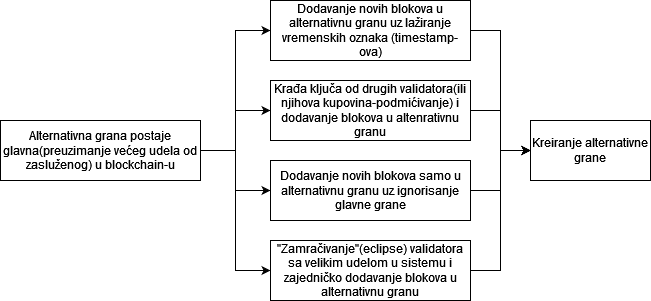

The diagram above was exported from draw.io. Its source (the exported page's mxGraphModel, read from the mxfile embedded in the PNG):
<mxGraphModel dx="1050" dy="566" grid="1" gridSize="10" guides="1" tooltips="1" connect="1" arrows="1" fold="1" page="1" pageScale="1" pageWidth="850" pageHeight="1100" math="0" shadow="0">
  <root>
    <mxCell id="0" />
    <mxCell id="1" parent="0" />
    <mxCell id="eT7s2AQ6wEQ9pAgki4wV-5" style="edgeStyle=orthogonalEdgeStyle;rounded=0;orthogonalLoop=1;jettySize=auto;html=1;exitX=1;exitY=0.5;exitDx=0;exitDy=0;entryX=0;entryY=0.5;entryDx=0;entryDy=0;" edge="1" parent="1" source="eT7s2AQ6wEQ9pAgki4wV-2" target="eT7s2AQ6wEQ9pAgki4wV-4">
      <mxGeometry relative="1" as="geometry" />
    </mxCell>
    <mxCell id="eT7s2AQ6wEQ9pAgki4wV-6" style="edgeStyle=orthogonalEdgeStyle;rounded=0;orthogonalLoop=1;jettySize=auto;html=1;exitX=1;exitY=0.5;exitDx=0;exitDy=0;entryX=0;entryY=0.5;entryDx=0;entryDy=0;" edge="1" parent="1" source="eT7s2AQ6wEQ9pAgki4wV-2" target="eT7s2AQ6wEQ9pAgki4wV-3">
      <mxGeometry relative="1" as="geometry" />
    </mxCell>
    <mxCell id="eT7s2AQ6wEQ9pAgki4wV-8" style="edgeStyle=orthogonalEdgeStyle;rounded=0;orthogonalLoop=1;jettySize=auto;html=1;exitX=1;exitY=0.5;exitDx=0;exitDy=0;entryX=0;entryY=0.5;entryDx=0;entryDy=0;" edge="1" parent="1" source="eT7s2AQ6wEQ9pAgki4wV-2" target="eT7s2AQ6wEQ9pAgki4wV-7">
      <mxGeometry relative="1" as="geometry" />
    </mxCell>
    <mxCell id="eT7s2AQ6wEQ9pAgki4wV-10" style="edgeStyle=orthogonalEdgeStyle;rounded=0;orthogonalLoop=1;jettySize=auto;html=1;exitX=1;exitY=0.5;exitDx=0;exitDy=0;entryX=0;entryY=0.5;entryDx=0;entryDy=0;" edge="1" parent="1" source="eT7s2AQ6wEQ9pAgki4wV-2" target="eT7s2AQ6wEQ9pAgki4wV-9">
      <mxGeometry relative="1" as="geometry" />
    </mxCell>
    <mxCell id="eT7s2AQ6wEQ9pAgki4wV-2" value="Alternativna grana postaje glavna(preuzimanje većeg udela od zasluženog) u blockchain-u" style="rounded=0;whiteSpace=wrap;html=1;rotation=0;" vertex="1" parent="1">
      <mxGeometry x="30" y="250" width="200" height="60" as="geometry" />
    </mxCell>
    <mxCell id="eT7s2AQ6wEQ9pAgki4wV-13" style="edgeStyle=orthogonalEdgeStyle;rounded=0;orthogonalLoop=1;jettySize=auto;html=1;exitX=1;exitY=0.5;exitDx=0;exitDy=0;entryX=0;entryY=0.5;entryDx=0;entryDy=0;" edge="1" parent="1" source="eT7s2AQ6wEQ9pAgki4wV-3" target="eT7s2AQ6wEQ9pAgki4wV-11">
      <mxGeometry relative="1" as="geometry" />
    </mxCell>
    <mxCell id="eT7s2AQ6wEQ9pAgki4wV-3" value="Krađa ključa od drugih validatora(ili njihova kupovina-podmićivanje) i dodavanje blokova u altenrativnu granu" style="rounded=0;whiteSpace=wrap;html=1;rotation=0;" vertex="1" parent="1">
      <mxGeometry x="300" y="210" width="200" height="60" as="geometry" />
    </mxCell>
    <mxCell id="eT7s2AQ6wEQ9pAgki4wV-12" style="edgeStyle=orthogonalEdgeStyle;rounded=0;orthogonalLoop=1;jettySize=auto;html=1;exitX=1;exitY=0.5;exitDx=0;exitDy=0;entryX=0;entryY=0.5;entryDx=0;entryDy=0;" edge="1" parent="1" source="eT7s2AQ6wEQ9pAgki4wV-4" target="eT7s2AQ6wEQ9pAgki4wV-11">
      <mxGeometry relative="1" as="geometry" />
    </mxCell>
    <mxCell id="eT7s2AQ6wEQ9pAgki4wV-4" value="Dodavanje novih blokova u alternativnu granu uz lažiranje vremenskih oznaka (timestamp-ova)" style="rounded=0;whiteSpace=wrap;html=1;rotation=0;" vertex="1" parent="1">
      <mxGeometry x="300" y="130" width="200" height="60" as="geometry" />
    </mxCell>
    <mxCell id="eT7s2AQ6wEQ9pAgki4wV-14" style="edgeStyle=orthogonalEdgeStyle;rounded=0;orthogonalLoop=1;jettySize=auto;html=1;exitX=1;exitY=0.5;exitDx=0;exitDy=0;entryX=0;entryY=0.5;entryDx=0;entryDy=0;" edge="1" parent="1" source="eT7s2AQ6wEQ9pAgki4wV-7" target="eT7s2AQ6wEQ9pAgki4wV-11">
      <mxGeometry relative="1" as="geometry" />
    </mxCell>
    <mxCell id="eT7s2AQ6wEQ9pAgki4wV-7" value="Dodavanje novih blokova samo u alternativnu granu uz ignorisanje glavne grane" style="rounded=0;whiteSpace=wrap;html=1;rotation=0;" vertex="1" parent="1">
      <mxGeometry x="300" y="290" width="200" height="60" as="geometry" />
    </mxCell>
    <mxCell id="eT7s2AQ6wEQ9pAgki4wV-15" style="edgeStyle=orthogonalEdgeStyle;rounded=0;orthogonalLoop=1;jettySize=auto;html=1;exitX=1;exitY=0.5;exitDx=0;exitDy=0;entryX=0;entryY=0.5;entryDx=0;entryDy=0;" edge="1" parent="1" source="eT7s2AQ6wEQ9pAgki4wV-9" target="eT7s2AQ6wEQ9pAgki4wV-11">
      <mxGeometry relative="1" as="geometry" />
    </mxCell>
    <mxCell id="eT7s2AQ6wEQ9pAgki4wV-9" value="&quot;Zamračivanje&quot;(eclipse) validatora sa velikim udelom u sistemu i zajedničko dodavanje blokova u alternativnu granu" style="rounded=0;whiteSpace=wrap;html=1;rotation=0;" vertex="1" parent="1">
      <mxGeometry x="300" y="370" width="200" height="60" as="geometry" />
    </mxCell>
    <mxCell id="eT7s2AQ6wEQ9pAgki4wV-11" value="Kreiranje alternativne grane" style="rounded=0;whiteSpace=wrap;html=1;" vertex="1" parent="1">
      <mxGeometry x="560" y="250" width="120" height="60" as="geometry" />
    </mxCell>
  </root>
</mxGraphModel>